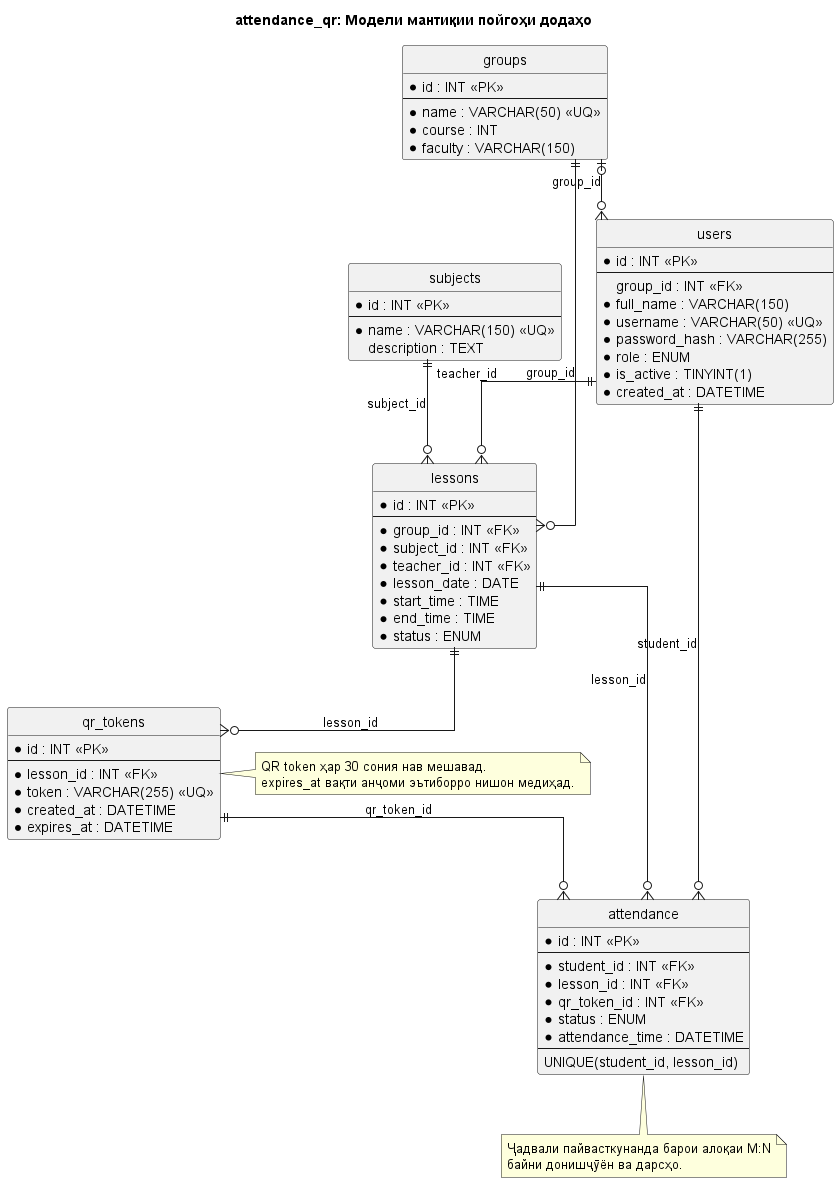

The diagram above was rendered by PlantUML. Its source (embedded in the PNG):
@startuml er-diagram
title attendance_qr: Модели мантиқии пойгоҳи додаҳо

hide circle
skinparam linetype ortho
skinparam entity {
    BackgroundColor #EAF2F8
    BorderColor #2874A6
}

entity groups {
  * id : INT <<PK>>
  --
  * name : VARCHAR(50) <<UQ>>
  * course : INT
  * faculty : VARCHAR(150)
}

entity users {
  * id : INT <<PK>>
  --
  group_id : INT <<FK>>
  * full_name : VARCHAR(150)
  * username : VARCHAR(50) <<UQ>>
  * password_hash : VARCHAR(255)
  * role : ENUM
  * is_active : TINYINT(1)
  * created_at : DATETIME
}

entity subjects {
  * id : INT <<PK>>
  --
  * name : VARCHAR(150) <<UQ>>
  description : TEXT
}

entity lessons {
  * id : INT <<PK>>
  --
  * group_id : INT <<FK>>
  * subject_id : INT <<FK>>
  * teacher_id : INT <<FK>>
  * lesson_date : DATE
  * start_time : TIME
  * end_time : TIME
  * status : ENUM
}

entity qr_tokens {
  * id : INT <<PK>>
  --
  * lesson_id : INT <<FK>>
  * token : VARCHAR(255) <<UQ>>
  * created_at : DATETIME
  * expires_at : DATETIME
}

entity attendance {
  * id : INT <<PK>>
  --
  * student_id : INT <<FK>>
  * lesson_id : INT <<FK>>
  * qr_token_id : INT <<FK>>
  * status : ENUM
  * attendance_time : DATETIME
  --
  UNIQUE(student_id, lesson_id)
}

groups |o--o{ users : group_id
groups ||--o{ lessons : group_id
subjects ||--o{ lessons : subject_id
users ||--o{ lessons : teacher_id
lessons ||--o{ qr_tokens : lesson_id
users ||--o{ attendance : student_id
lessons ||--o{ attendance : lesson_id
qr_tokens ||--o{ attendance : qr_token_id

note right of qr_tokens
  QR token ҳар 30 сония нав мешавад.
  expires_at вақти анҷоми эътиборро нишон медиҳад.
end note

note bottom of attendance
  Ҷадвали пайвасткунанда барои алоқаи M:N
  байни донишҷӯён ва дарсҳо.
end note

@enduml